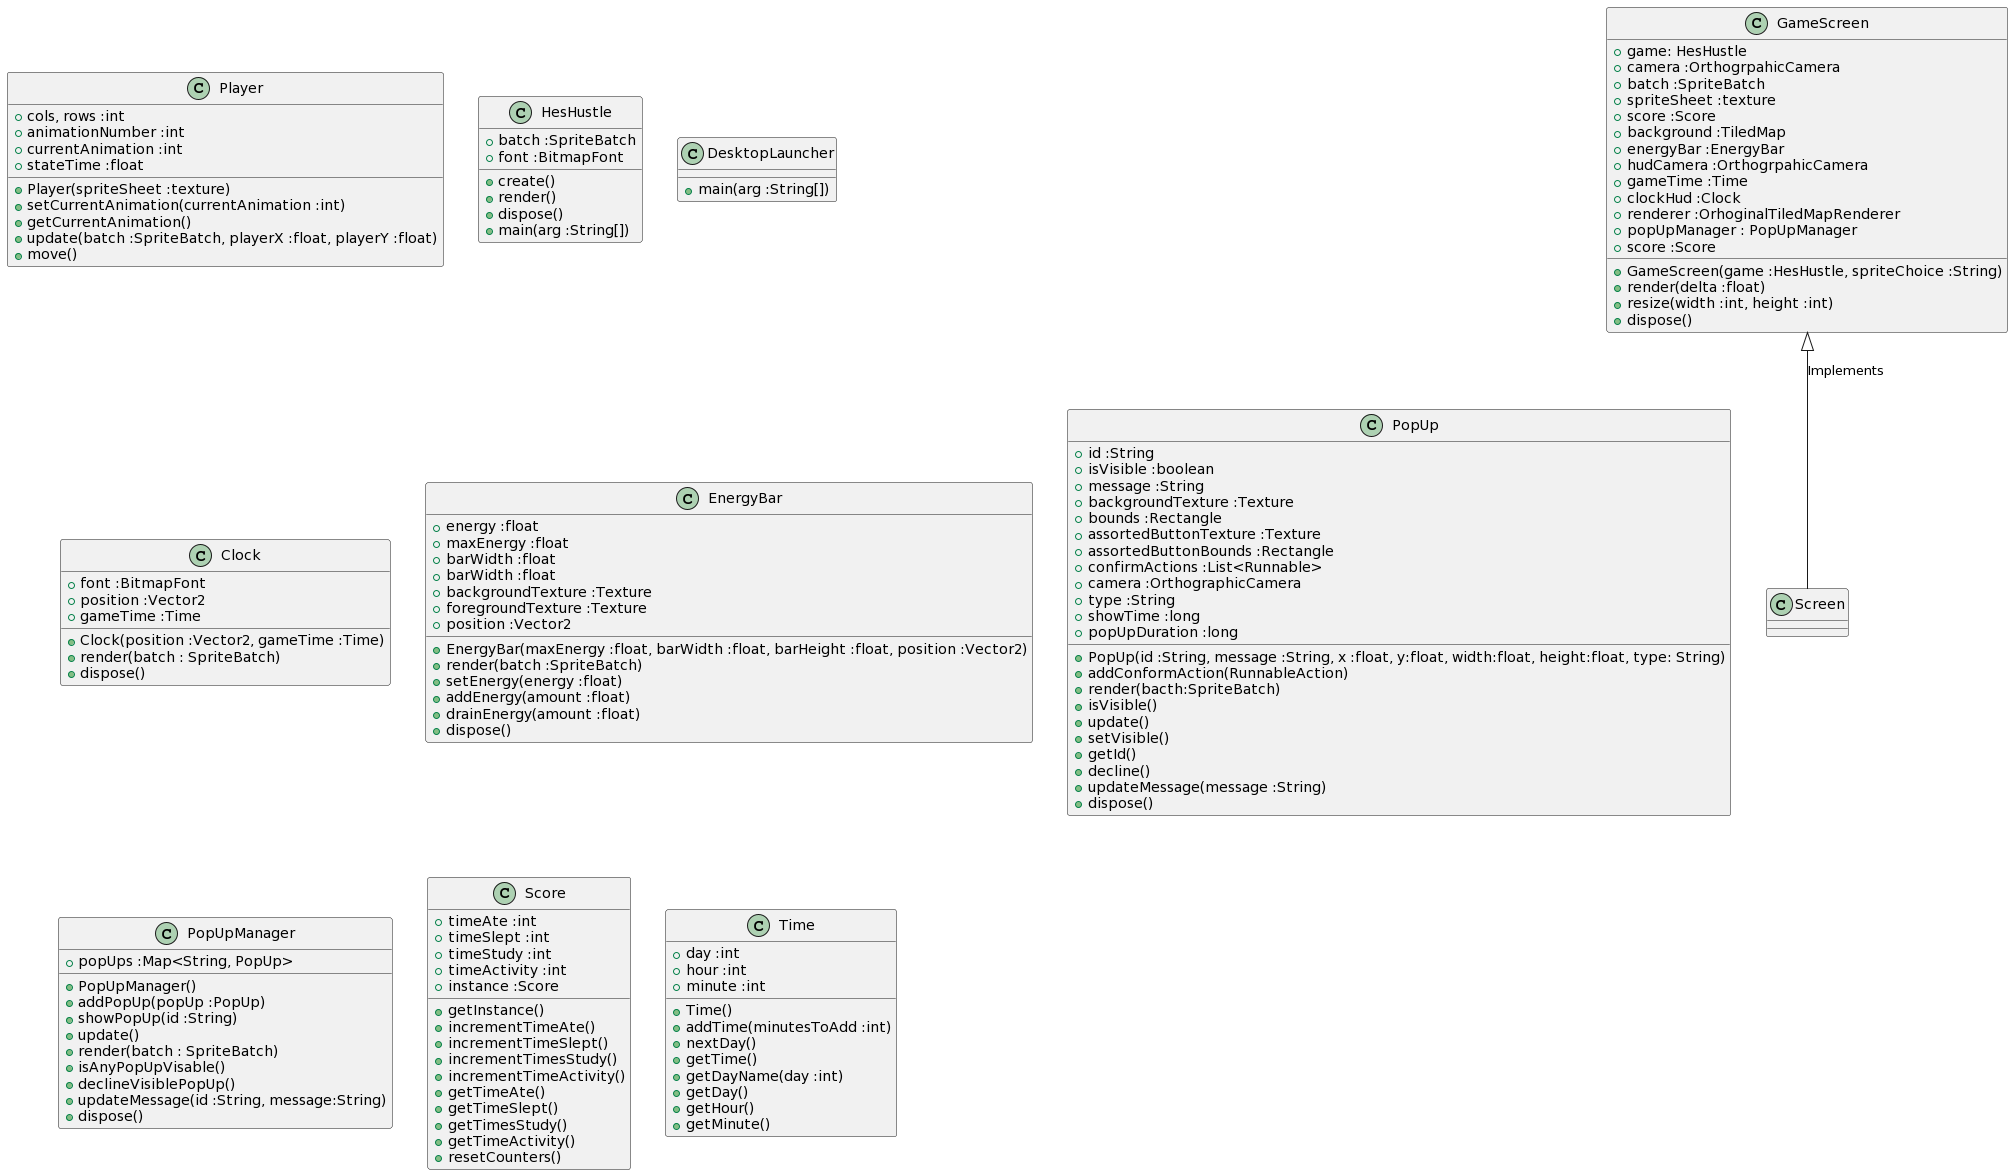

The diagram above was rendered by PlantUML. Its source (embedded in the PNG):
@startuml
GameScreen <|-- Screen :Implements

class Player{
    + cols, rows :int
    + animationNumber :int
    + currentAnimation :int
    + stateTime :float
    + Player(spriteSheet :texture) 
    + setCurrentAnimation(currentAnimation :int)
    + getCurrentAnimation()
    + update(batch :SpriteBatch, playerX :float, playerY :float)
    + move()
}

class HesHustle{
    + batch :SpriteBatch
    + font :BitmapFont
    + create()
    + render()
    + dispose()
    + main(arg :String[])
}

class DesktopLauncher{
    + main(arg :String[])
}

class GameScreen{
    + game: HesHustle
    + camera :OrthogrpahicCamera
    + batch :SpriteBatch
    + spriteSheet :texture
    + score :Score
    + background :TiledMap
    + energyBar :EnergyBar
    + hudCamera :OrthogrpahicCamera
    + gameTime :Time
    + clockHud :Clock
    + renderer :OrhoginalTiledMapRenderer
    + popUpManager : PopUpManager
    + score :Score
    + GameScreen(game :HesHustle, spriteChoice :String)
    + render(delta :float)
    + resize(width :int, height :int)
    + dispose()
}

class Clock{
    + font :BitmapFont
    + position :Vector2
    + gameTime :Time
    + Clock(position :Vector2, gameTime :Time)
    + render(batch : SpriteBatch)
    + dispose()
}

class EnergyBar{
    + energy :float
    + maxEnergy :float
    + barWidth :float
    + barWidth :float
    + backgroundTexture :Texture
    + foregroundTexture :Texture
    + position :Vector2
    + EnergyBar(maxEnergy :float, barWidth :float, barHeight :float, position :Vector2)
    + render(batch :SpriteBatch)
    + setEnergy(energy :float)
    + addEnergy(amount :float)
    + drainEnergy(amount :float)
    + dispose()
}

class PopUp{
    +id :String
    +isVisible :boolean
    +message :String
    +backgroundTexture :Texture
    +bounds :Rectangle
    +assortedButtonTexture :Texture
    +assortedButtonBounds :Rectangle
    +confirmActions :List<Runnable>
    +camera :OrthographicCamera
    +type :String
    +showTime :long
    +popUpDuration :long
    +PopUp(id :String, message :String, x :float, y:float, width:float, height:float, type: String)
    +addConformAction(RunnableAction)
    +render(bacth:SpriteBatch)
    +isVisible()
    +update()
    +setVisible()
    +getId()
    +decline()
    +updateMessage(message :String)
    +dispose()
}

class PopUpManager{
    + popUps :Map<String, PopUp>
    + PopUpManager()
    + addPopUp(popUp :PopUp)
    + showPopUp(id :String)
    + update()
    + render(batch : SpriteBatch)
    + isAnyPopUpVisable()
    + declineVisiblePopUp()
    + updateMessage(id :String, message:String)
    + dispose()
}

class Score{
    + timeAte :int
    + timeSlept :int
    + timeStudy :int
    + timeActivity :int
    + instance :Score
    + getInstance()
    + incrementTimeAte()
    + incrementTimeSlept()
    + incrementTimesStudy()
    + incrementTimeActivity()
    + getTimeAte()
    + getTimeSlept()
    + getTimesStudy()
    + getTimeActivity()
    + resetCounters()
}

class Time{
    +day :int
    +hour :int
    +minute :int
    + Time()
    + addTime(minutesToAdd :int)
    + nextDay()
    + getTime()
    + getDayName(day :int)
    + getDay()
    + getHour()
    + getMinute()


}
@enduml